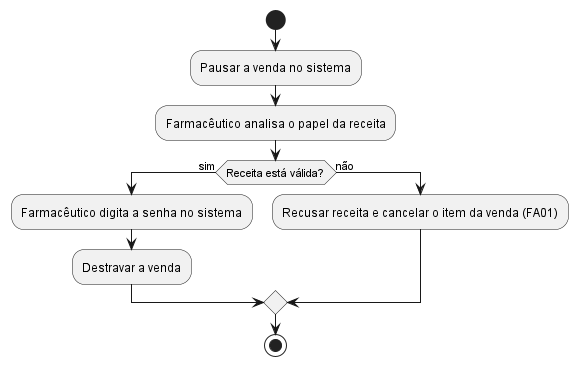

The diagram above was rendered by PlantUML. Its source (embedded in the PNG):
@startuml uc05_validar_receita
start
:Pausar a venda no sistema;
:Farmacêutico analisa o papel da receita;
if (Receita está válida?) then (sim)
  :Farmacêutico digita a senha no sistema;
  :Destravar a venda;
else (não)
  :Recusar receita e cancelar o item da venda (FA01);
endif
stop
@enduml